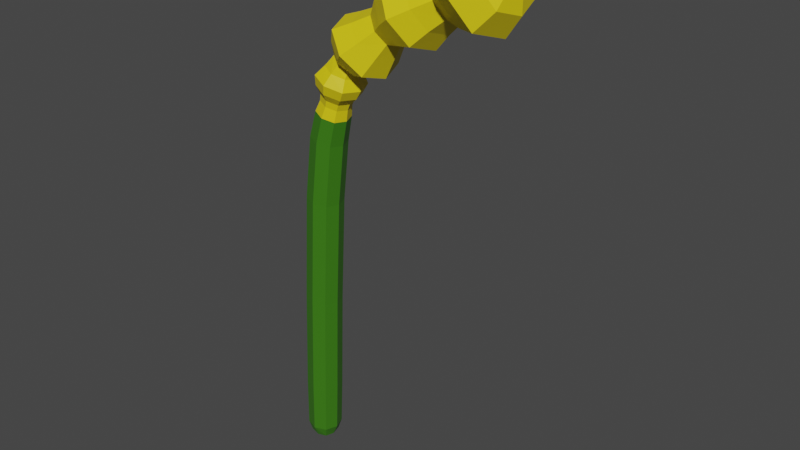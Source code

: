 # Source: Stalk.blend  (saved by Blender 3.0.42; exported with 4.5.12 LTS)
import bpy
from mathutils import Matrix  # noqa: F401  (used for matrix-valued properties, if any)

bpy.ops.wm.read_factory_settings(use_empty=True)
scene = bpy.context.scene
scene.name = 'Scene'

# ---- collections
col_collection = bpy.data.collections.new('Collection'); scene.collection.children.link(col_collection)

# ---- materials (node trees are filled in below, after node groups)
mat_stalk = bpy.data.materials.new('Stalk')
mat_stalk.alpha_threshold = 0.0
mat_stalk.use_transparent_shadow = False
mat_stalk.line_color = (0.0, 0.0, 0.0, 1.0)
mat_tip = bpy.data.materials.new('Tip')
mat_tip.use_transparent_shadow = False

# ---- material node trees
mat_stalk.use_nodes = True; mat_stalk.node_tree.nodes.clear()
_N = mat_stalk.node_tree.nodes; _L = mat_stalk.node_tree.links
n0 = _N.new('ShaderNodeOutputMaterial'); n0.name = 'Material Output'; n0.location = (300, 300)
n1 = _N.new('ShaderNodeBsdfPrincipled'); n1.name = 'Principled BSDF'; n1.location = (10, 300)
n1.distribution = 'GGX'
n1.subsurface_method = 'RANDOM_WALK_SKIN'
n1.inputs[0].default_value = (0.04347, 0.1845, 0.008513, 1.0)
n1.inputs[2].default_value = 0.4
n1.inputs[3].default_value = 1.45
n1.inputs[27].default_value = (0.0, 0.0, 0.0, 1.0)
n1.inputs[28].default_value = 1.0
_L.new(n1.outputs[0], n0.inputs[0])
n0.is_active_output = True
mat_tip.use_nodes = True; mat_tip.node_tree.nodes.clear()
_N = mat_tip.node_tree.nodes; _L = mat_tip.node_tree.links
n0 = _N.new('ShaderNodeBsdfPrincipled'); n0.name = 'Principled BSDF'; n0.location = (10, 300)
n0.distribution = 'GGX'
n0.subsurface_method = 'RANDOM_WALK_SKIN'
n0.inputs[0].default_value = (0.8, 0.6375, 0.005711, 1.0)
n0.inputs[3].default_value = 1.45
n0.inputs[27].default_value = (0.0, 0.0, 0.0, 1.0)
n0.inputs[28].default_value = 1.0
n1 = _N.new('ShaderNodeOutputMaterial'); n1.name = 'Material Output'; n1.location = (300, 300)
_L.new(n0.outputs[0], n1.inputs[0])
n1.is_active_output = True

# ---- world
world_world = bpy.data.worlds.new('World'); scene.world = world_world
world_world.use_nodes = True; world_world.node_tree.nodes.clear()
_N = world_world.node_tree.nodes; _L = world_world.node_tree.links
n0 = _N.new('ShaderNodeOutputWorld'); n0.name = 'World Output'; n0.location = (300, 300)
n1 = _N.new('ShaderNodeBackground'); n1.name = 'Background'; n1.location = (10, 300)
n1.inputs[0].default_value = (0.05088, 0.05088, 0.05088, 1.0)
_L.new(n1.outputs[0], n0.inputs[0])
n0.is_active_output = True
world_world.color = (0.05088, 0.05088, 0.05088)
world_world.use_sun_shadow = False
world_world.sun_shadow_jitter_overblur = 0.0

# ---- meshes
me_cube = bpy.data.meshes.new('Cube')
me_cube.from_pydata([(2.817, 0.5419, 19.58), (0.5, 0.5, -2.19), (2.817, -0.5419, 19.58), (0.5, -0.5, -2.19), (1.955, 0.5419, 20.18), (-0.5, 0.5, -2.19), (1.955, -0.5419, 20.18), (-0.5, -0.5, -2.19), (0.7554, 0.6667, 0.9823), (-0.5762, -0.6667, 1.01), (0.7554, -0.6667, 0.9823), (-0.5762, 0.6667, 1.01), (1.05, -0.579, 18.09), (2.163, 0.579, 17.77), (2.163, -0.579, 17.77), (1.05, 0.579, 18.09), (1.027, -0.8957, 19.1), (2.745, 0.8957, 18.59), (2.745, -0.8957, 18.59), (1.027, 0.8957, 19.1), (1.925, 0.6211, 16.85), (1.925, -0.6211, 16.85), (0.7251, 0.6211, 17.17), (0.7251, -0.6211, 17.17), (4.28, 1.265, 19.82), (4.28, -1.265, 19.82), (2.542, 1.265, 21.66), (2.542, -1.265, 21.66), (5.292, 0.7382, 21.38), (5.292, -0.7382, 21.38), (4.371, 0.7382, 22.53), (4.371, -0.7382, 22.53), (7.12, 1.422, 21.82), (7.12, -1.422, 21.82), (5.483, 1.422, 24.14), (5.483, -1.422, 24.14), (8.643, 0.9092, 23.19), (8.643, -0.9092, 23.19), (7.69, 0.9092, 24.74), (7.69, -0.9092, 24.74), (10.63, 1.841, 23.22), (10.63, -1.841, 23.22), (8.824, 1.841, 26.43), (8.824, -1.841, 26.43), (11.59, 0.6919, 25.08), (11.59, -0.6919, 25.08), (10.91, 0.6919, 26.29), (10.91, -0.6919, 26.29), (10.06, 0.2269, 24.75), (10.06, -0.2269, 24.75), (9.835, 0.2269, 25.14), (9.835, -0.2269, 25.14), (1.26, 0.6667, 12.25), (1.26, -0.6667, 12.25), (-0.05742, 0.6667, 12.42), (-0.05742, -0.6667, 12.42), (-0.6096, -9.313e-10, -2.237), (-2.328e-07, 0.6096, -2.237), (0.6492, 0.6381, -1.63), (1.471, -0.6581, 19.59), (0.6492, -0.6381, -1.63), (-0.6268, 0.6381, -1.627), (2.386, -0.7452, 19.88), (2.978, 7.451e-09, 19.47), (-2.319e-07, -0.6096, -2.237), (1.794, -8.103e-08, 20.29), (2.386, 0.7452, 19.88), (0.6096, -1.863e-09, -2.237), (0.9516, 0.6667, 6.498), (-0.6268, -0.6381, -1.627), (0.9516, -0.6667, 6.498), (-0.3757, 0.6667, 6.585), (0.08959, 0.9167, 0.996), (1.005, 0.0, 0.9772), (-0.8259, 0.0, 1.015), (0.08959, -0.9167, 0.996), (0.9794, -0.5474, 17.74), (2.491, 0.795, 18.12), (2.491, -0.795, 18.12), (0.9642, 0.795, 18.57), (1.607, 0.7962, 17.93), (2.371, -1.816e-08, 17.71), (0.8418, -5.588e-08, 18.15), (1.607, -0.7962, 17.93), (0.9642, -0.795, 18.57), (2.706, 0.6581, 19.18), (2.706, -0.6581, 19.18), (1.471, 0.6581, 19.59), (1.886, 1.232, 18.85), (3.067, 4.163e-08, 18.5), (0.7048, -8.196e-08, 19.19), (1.886, -1.232, 18.85), (2.032, 0.5474, 17.44), (2.032, -0.5474, 17.44), (0.9794, 0.5474, 17.74), (0.3438, -0.661, 15.78), (1.325, -0.854, 17.01), (0.5001, -8.941e-08, 17.22), (2.15, 2.445e-08, 16.8), (1.325, 0.854, 17.01), (3.411, -1.739, 20.74), (4.605, 1.092e-07, 19.48), (2.216, -1.695e-07, 22.0), (3.411, 1.739, 20.74), (2.175, -0.9365, 20.96), (2.175, 0.9365, 20.96), (3.48, 0.9365, 19.62), (3.48, -0.9365, 19.62), (4.832, -1.015, 21.96), (5.465, 8.754e-08, 21.17), (4.198, -9.499e-08, 22.75), (4.832, 1.015, 21.96), (4.781, -0.9949, 20.6), (3.434, -0.9949, 22.06), (3.434, 0.9949, 22.06), (4.781, 0.9949, 20.6), (6.301, -1.955, 22.98), (7.427, 1.529e-07, 21.38), (5.176, -9.499e-08, 24.58), (6.301, 1.955, 22.98), (4.893, 1.089, 23.37), (6.158, 1.089, 21.6), (6.158, -1.089, 21.6), (4.893, -1.089, 23.37), (8.166, -1.25, 23.97), (8.821, 2.58e-07, 22.9), (7.512, 5.215e-08, 25.03), (8.166, 1.25, 23.97), (6.603, -1.133, 24.42), (6.603, 1.133, 24.42), (7.886, -1.133, 22.56), (7.886, 1.133, 22.56), (9.728, -2.532, 24.82), (10.97, 4.101e-07, 22.62), (8.485, -5.774e-08, 27.03), (9.728, 2.532, 24.82), (9.606, -1.405, 23.15), (8.218, -1.405, 25.59), (8.218, 1.405, 25.59), (9.606, 1.405, 23.15), (11.25, -0.9514, 25.68), (11.72, 4.728e-07, 24.86), (10.79, 2.696e-07, 26.51), (11.25, 0.9514, 25.68), (10.05, 1.42, 26.64), (11.45, 1.42, 24.16), (11.45, -1.42, 24.16), (10.05, -1.42, 26.64), (9.78, -0.2767, 24.85), (9.916, 3.632e-07, 24.61), (9.644, 2.934e-07, 25.09), (9.78, 0.2767, 24.85), (10.51, -0.3383, 25.66), (10.51, 0.3383, 25.66), (10.85, -0.3383, 25.07), (10.85, 0.3383, 25.07), (1.635, 0.661, 15.52), (1.635, -0.661, 15.52), (0.3438, 0.661, 15.78), (-0.3757, -0.6667, 6.585), (0.6015, 0.9167, 12.34), (1.507, 6.054e-08, 12.22), (-0.3045, -1.863e-09, 12.46), (0.6015, -0.9167, 12.34), (1.93, -1.173e-07, 21.21), (2.088, -0.9049, 19.38), (1.239, -6.706e-08, 19.67), (-2.366e-07, 1.304e-08, -2.337), (2.937, 6.484e-08, 19.1), (2.088, 0.9049, 19.38), (0.0112, 0.8781, -1.633), (0.8891, 7.451e-09, -1.635), (-0.8667, -7.451e-09, -1.631), (0.0112, -0.8781, -1.633), (1.506, 0.7527, 17.59), (2.229, -6.694e-09, 17.38), (0.7821, -8.568e-08, 17.8), (1.506, -0.7527, 17.59), (1.728, 1.093, 18.34), (2.777, 1.754e-08, 18.04), (0.6779, -1.006e-07, 18.65), (1.728, -1.093, 18.34), (0.9893, -0.9088, 15.65), (0.1017, -4.284e-08, 15.83), (1.877, 2.331e-08, 15.47), (0.9893, 0.9088, 15.65), (4.108, -1.368, 21.33), (3.725, 8.303e-08, 19.37), (2.827, 1.288, 20.29), (2.827, -1.288, 20.29), (5.526, 1.497, 22.49), (4.108, 1.368, 21.33), (5.033, 1.749e-07, 20.33), (3.182, -1.239e-07, 22.34), (6.362, -7.451e-09, 24.77), (6.396, 6.474e-08, 21.27), (4.656, -1.155e-07, 23.71), (5.526, -1.497, 22.49), (8.912, -1.932, 24.37), (7.244, -1.557, 23.49), (7.244, 1.557, 23.49), (8.126, 1.813e-07, 22.21), (10.75, 1.952, 25.4), (8.912, 1.932, 24.37), (9.866, 3.73e-07, 22.69), (7.958, -6.892e-08, 26.05), (10.43, 3.278e-07, 25.76), (11.71, 5.215e-07, 23.7), (9.791, 7.451e-08, 27.1), (10.75, -1.952, 25.4), (9.431, 2.994e-07, 24.66), (10.66, -0.4655, 25.35), (10.66, 0.4655, 25.35), (10.89, 4.377e-07, 24.95), (0.288, 0.9167, 6.541), (1.201, 1.502e-08, 6.482), (-0.6246, 0.0, 6.601), (0.288, -0.9167, 6.541)], [], [(4, 65, 164, 105), (65, 6, 104, 164), (164, 104, 27, 102), (105, 164, 102, 26), (18, 86, 165, 91), (86, 2, 62, 165), (165, 62, 6, 59), (91, 165, 59, 16), (16, 59, 166, 90), (59, 6, 65, 166), (166, 65, 4, 87), (90, 166, 87, 19), (5, 57, 167, 56), (57, 1, 67, 167), (167, 67, 3, 64), (56, 167, 64, 7), (17, 85, 168, 89), (85, 0, 63, 168), (168, 63, 2, 86), (89, 168, 86, 18), (19, 87, 169, 88), (87, 4, 66, 169), (169, 66, 0, 85), (88, 169, 85, 17), (5, 61, 170, 57), (61, 11, 72, 170), (170, 72, 8, 58), (57, 170, 58, 1), (1, 58, 171, 67), (58, 8, 73, 171), (171, 73, 10, 60), (67, 171, 60, 3), (7, 69, 172, 56), (69, 9, 74, 172), (172, 74, 11, 61), (56, 172, 61, 5), (3, 60, 173, 64), (60, 10, 75, 173), (173, 75, 9, 69), (64, 173, 69, 7), (22, 94, 174, 99), (94, 15, 80, 174), (174, 80, 13, 92), (99, 174, 92, 20), (20, 92, 175, 98), (92, 13, 81, 175), (175, 81, 14, 93), (98, 175, 93, 21), (23, 76, 176, 97), (76, 12, 82, 176), (176, 82, 15, 94), (97, 176, 94, 22), (21, 93, 177, 96), (93, 14, 83, 177), (177, 83, 12, 76), (96, 177, 76, 23), (15, 79, 178, 80), (79, 19, 88, 178), (178, 88, 17, 77), (80, 178, 77, 13), (13, 77, 179, 81), (77, 17, 89, 179), (179, 89, 18, 78), (81, 179, 78, 14), (12, 84, 180, 82), (84, 16, 90, 180), (180, 90, 19, 79), (82, 180, 79, 15), (14, 78, 181, 83), (78, 18, 91, 181), (181, 91, 16, 84), (83, 181, 84, 12), (53, 157, 182, 163), (157, 21, 96, 182), (182, 96, 23, 95), (163, 182, 95, 55), (55, 95, 183, 162), (95, 23, 97, 183), (183, 97, 22, 158), (162, 183, 158, 54), (52, 156, 184, 161), (156, 20, 98, 184), (184, 98, 21, 157), (161, 184, 157, 53), (54, 158, 185, 160), (158, 22, 99, 185), (185, 99, 20, 156), (160, 185, 156, 52), (27, 100, 186, 113), (100, 25, 112, 186), (186, 112, 29, 108), (113, 186, 108, 31), (2, 63, 187, 107), (63, 0, 106, 187), (187, 106, 24, 101), (107, 187, 101, 25), (0, 66, 188, 106), (66, 4, 105, 188), (188, 105, 26, 103), (106, 188, 103, 24), (6, 62, 189, 104), (62, 2, 107, 189), (189, 107, 25, 100), (104, 189, 100, 27), (28, 111, 190, 121), (111, 30, 120, 190), (190, 120, 34, 119), (121, 190, 119, 32), (24, 103, 191, 115), (103, 26, 114, 191), (191, 114, 30, 111), (115, 191, 111, 28), (25, 101, 192, 112), (101, 24, 115, 192), (192, 115, 28, 109), (112, 192, 109, 29), (26, 102, 193, 114), (102, 27, 113, 193), (193, 113, 31, 110), (114, 193, 110, 30), (34, 118, 194, 129), (118, 35, 128, 194), (194, 128, 39, 126), (129, 194, 126, 38), (29, 109, 195, 122), (109, 28, 121, 195), (195, 121, 32, 117), (122, 195, 117, 33), (30, 110, 196, 120), (110, 31, 123, 196), (196, 123, 35, 118), (120, 196, 118, 34), (31, 108, 197, 123), (108, 29, 122, 197), (197, 122, 33, 116), (123, 197, 116, 35), (39, 124, 198, 137), (124, 37, 136, 198), (198, 136, 41, 132), (137, 198, 132, 43), (35, 116, 199, 128), (116, 33, 130, 199), (199, 130, 37, 124), (128, 199, 124, 39), (32, 119, 200, 131), (119, 34, 129, 200), (200, 129, 38, 127), (131, 200, 127, 36), (33, 117, 201, 130), (117, 32, 131, 201), (201, 131, 36, 125), (130, 201, 125, 37), (40, 135, 202, 145), (135, 42, 144, 202), (202, 144, 46, 143), (145, 202, 143, 44), (36, 127, 203, 139), (127, 38, 138, 203), (203, 138, 42, 135), (139, 203, 135, 40), (37, 125, 204, 136), (125, 36, 139, 204), (204, 139, 40, 133), (136, 204, 133, 41), (38, 126, 205, 138), (126, 39, 137, 205), (205, 137, 43, 134), (138, 205, 134, 42), (46, 142, 206, 153), (142, 47, 152, 206), (206, 152, 51, 150), (153, 206, 150, 50), (41, 133, 207, 146), (133, 40, 145, 207), (207, 145, 44, 141), (146, 207, 141, 45), (42, 134, 208, 144), (134, 43, 147, 208), (208, 147, 47, 142), (144, 208, 142, 46), (43, 132, 209, 147), (132, 41, 146, 209), (209, 146, 45, 140), (147, 209, 140, 47), (48, 151, 210, 149), (151, 50, 150, 210), (210, 150, 51, 148), (149, 210, 148, 49), (47, 140, 211, 152), (140, 45, 154, 211), (211, 154, 49, 148), (152, 211, 148, 51), (44, 143, 212, 155), (143, 46, 153, 212), (212, 153, 50, 151), (155, 212, 151, 48), (45, 141, 213, 154), (141, 44, 155, 213), (213, 155, 48, 149), (154, 213, 149, 49), (11, 71, 214, 72), (71, 54, 160, 214), (214, 160, 52, 68), (72, 214, 68, 8), (8, 68, 215, 73), (68, 52, 161, 215), (215, 161, 53, 70), (73, 215, 70, 10), (9, 159, 216, 74), (159, 55, 162, 216), (216, 162, 54, 71), (74, 216, 71, 11), (10, 70, 217, 75), (70, 53, 163, 217), (217, 163, 55, 159), (75, 217, 159, 9)])
me_cube.polygons.foreach_set('material_index', [1, 1, 1, 1, 1, 1, 1, 1, 1, 1, 1, 1, 0, 0, 0, 0, 1, 1, 1, 1, 1, 1, 1, 1, 0, 0, 0, 0, 0, 0, 0, 0, 0, 0, 0, 0, 0, 0, 0, 0, 1, 1, 1, 1, 1, 1, 1, 1, 1, 1, 1, 1, 1, 1, 1, 1, 1, 1, 1, 1, 1, 1, 1, 1, 1, 1, 1, 1, 1, 1, 1, 1, 0, 0, 0, 0, 0, 0, 0, 0, 0, 0, 0, 0, 0, 0, 0, 0, 1, 1, 1, 1, 1, 1, 1, 1, 1, 1, 1, 1, 1, 1, 1, 1, 1, 1, 1, 1, 1, 1, 1, 1, 1, 1, 1, 1, 1, 1, 1, 1, 1, 1, 1, 1, 1, 1, 1, 1, 1, 1, 1, 1, 1, 1, 1, 1, 1, 1, 1, 1, 1, 1, 1, 1, 1, 1, 1, 1, 1, 1, 1, 1, 1, 1, 1, 1, 1, 1, 1, 1, 1, 1, 1, 1, 1, 1, 1, 1, 1, 1, 1, 1, 1, 1, 1, 1, 1, 1, 1, 1, 1, 1, 1, 1, 1, 1, 1, 1, 1, 1, 1, 1, 1, 1, 1, 1, 1, 1, 1, 1, 0, 0, 0, 0, 0, 0, 0, 0, 0, 0, 0, 0, 0, 0, 0, 0])
_uv = me_cube.uv_layers.new(name='UVMap')
_uv.uv.foreach_set('vector', [0.6231, 0.247, 0.6232, 0.1172, 0.6248, 0.1242, 0.6248, 0.2496, 0.6232, 0.1172, 0.625, 0.0, 0.625, 0.0, 0.6248, 0.1242, 0.6248, 0.1242, 0.625, 0.0, 0.625, 0.0, 0.625, 0.125, 0.6248, 0.2496, 0.6248, 0.1242, 0.625, 0.125, 0.625, 0.25, 0.6135, 0.7618, 0.619, 0.7585, 0.619, 0.902, 0.6135, 0.915, 0.619, 0.7585, 0.6231, 0.753, 0.6232, 0.8828, 0.619, 0.902, 0.619, 0.902, 0.6232, 0.8828, 0.625, 1.0, 0.6192, 1.053, 0.6135, 0.915, 0.619, 0.902, 0.6192, 1.053, 0.6135, 1.107, 0.6135, -0.1066, 0.6192, -0.0533, 0.619, 0.09803, 0.6135, 0.08503, 0.6192, -0.0533, 0.625, 0.0, 0.6232, 0.1172, 0.619, 0.09803, 0.619, 0.09803, 0.6232, 0.1172, 0.6231, 0.247, 0.619, 0.2415, 0.6135, 0.08503, 0.619, 0.09803, 0.619, 0.2415, 0.6135, 0.2382, 0.125, 0.5, 0.25, 0.5, 0.2467, 0.625, 0.125, 0.625, 0.25, 0.5, 0.375, 0.5, 0.3416, 0.625, 0.2467, 0.625, 0.2467, 0.625, 0.3416, 0.625, 0.375, 0.75, 0.25, 0.75, 0.125, 0.625, 0.2467, 0.625, 0.25, 0.75, 0.125, 0.75, 0.6135, 0.5, 0.619, 0.5, 0.619, 0.6261, 0.6135, 0.6265, 0.619, 0.5, 0.6231, 0.5, 0.6231, 0.6254, 0.619, 0.6261, 0.619, 0.6261, 0.6231, 0.6254, 0.6231, 0.753, 0.619, 0.7585, 0.6135, 0.6265, 0.619, 0.6261, 0.619, 0.7585, 0.6135, 0.7618, 0.6135, 0.2382, 0.619, 0.2415, 0.619, 0.3739, 0.6135, 0.3735, 0.619, 0.2415, 0.6231, 0.247, 0.6231, 0.3746, 0.619, 0.3739, 0.619, 0.3739, 0.6231, 0.3746, 0.6231, 0.5, 0.619, 0.5, 0.6135, 0.3735, 0.619, 0.3739, 0.619, 0.5, 0.6135, 0.5, 0.375, 0.25, 0.3835, 0.25, 0.3835, 0.375, 0.375, 0.375, 0.3835, 0.25, 0.4138, 0.25, 0.4138, 0.375, 0.3835, 0.375, 0.3835, 0.375, 0.4138, 0.375, 0.4138, 0.5, 0.3827, 0.5, 0.375, 0.375, 0.3835, 0.375, 0.3827, 0.5, 0.375, 0.5, 0.375, 0.5, 0.3827, 0.5, 0.3802, 0.625, 0.3416, 0.625, 0.3827, 0.5, 0.4138, 0.5, 0.4138, 0.625, 0.3802, 0.625, 0.3802, 0.625, 0.4138, 0.625, 0.4138, 0.75, 0.3827, 0.75, 0.3416, 0.625, 0.3802, 0.625, 0.3827, 0.75, 0.375, 0.75, 0.375, 0.0, 0.3799, 0.0, 0.3829, 0.125, 0.375, 0.125, 0.3799, 0.0, 0.3848, 0.0, 0.4114, 0.125, 0.3829, 0.125, 0.3829, 0.125, 0.4114, 0.125, 0.4138, 0.25, 0.3835, 0.25, 0.375, 0.125, 0.3829, 0.125, 0.3835, 0.25, 0.375, 0.25, 0.375, 0.75, 0.3827, 0.75, 0.3829, 0.875, 0.375, 0.875, 0.3827, 0.75, 0.4138, 0.75, 0.4114, 0.875, 0.3829, 0.875, 0.3829, 0.875, 0.4114, 0.875, 0.3848, 1.0, 0.3799, 1.0, 0.375, 0.875, 0.3829, 0.875, 0.3799, 1.0, 0.375, 1.0, 0.5931, 0.25, 0.5991, 0.2496, 0.5991, 0.375, 0.5931, 0.375, 0.5991, 0.2496, 0.603, 0.247, 0.603, 0.3746, 0.5991, 0.375, 0.5991, 0.375, 0.603, 0.3746, 0.603, 0.5, 0.5991, 0.5, 0.5931, 0.375, 0.5991, 0.375, 0.5991, 0.5, 0.5931, 0.5, 0.5931, 0.5, 0.5991, 0.5, 0.5991, 0.625, 0.5931, 0.625, 0.5991, 0.5, 0.603, 0.5, 0.603, 0.6254, 0.5991, 0.625, 0.5991, 0.625, 0.603, 0.6254, 0.603, 0.753, 0.5991, 0.7504, 0.5931, 0.625, 0.5991, 0.625, 0.5991, 0.7504, 0.5931, 0.75, 0.597, 0.0, 0.5995, 0.0, 0.5992, 0.1242, 0.5934, 0.125, 0.5995, 0.0, 0.6019, 0.0, 0.6029, 0.1172, 0.5992, 0.1242, 0.5992, 0.1242, 0.6029, 0.1172, 0.603, 0.247, 0.5991, 0.2496, 0.5934, 0.125, 0.5992, 0.1242, 0.5991, 0.2496, 0.5931, 0.25, 0.5931, 0.75, 0.5991, 0.7504, 0.5992, 0.8758, 0.5934, 0.875, 0.5991, 0.7504, 0.603, 0.753, 0.6029, 0.8828, 0.5992, 0.8758, 0.5992, 0.8758, 0.6029, 0.8828, 0.6019, 1.0, 0.5995, 1.0, 0.5934, 0.875, 0.5992, 0.8758, 0.5995, 1.0, 0.597, 1.0, 0.603, 0.247, 0.6078, 0.2415, 0.6078, 0.3739, 0.603, 0.3746, 0.6078, 0.2415, 0.6135, 0.2382, 0.6135, 0.3735, 0.6078, 0.3739, 0.6078, 0.3739, 0.6135, 0.3735, 0.6135, 0.5, 0.6078, 0.5, 0.603, 0.3746, 0.6078, 0.3739, 0.6078, 0.5, 0.603, 0.5, 0.603, 0.5, 0.6078, 0.5, 0.6078, 0.6261, 0.603, 0.6254, 0.6078, 0.5, 0.6135, 0.5, 0.6135, 0.6265, 0.6078, 0.6261, 0.6078, 0.6261, 0.6135, 0.6265, 0.6135, 0.7618, 0.6078, 0.7585, 0.603, 0.6254, 0.6078, 0.6261, 0.6078, 0.7585, 0.603, 0.753, 0.6019, 0.0, 0.6077, -0.0533, 0.6078, 0.09803, 0.6029, 0.1172, 0.6077, -0.0533, 0.6135, -0.1066, 0.6135, 0.08503, 0.6078, 0.09803, 0.6078, 0.09803, 0.6135, 0.08503, 0.6135, 0.2382, 0.6078, 0.2415, 0.6029, 0.1172, 0.6078, 0.09803, 0.6078, 0.2415, 0.603, 0.247, 0.603, 0.753, 0.6078, 0.7585, 0.6078, 0.902, 0.6029, 0.8828, 0.6078, 0.7585, 0.6135, 0.7618, 0.6135, 0.915, 0.6078, 0.902, 0.6078, 0.902, 0.6135, 0.915, 0.6135, 1.107, 0.6077, 1.053, 0.6029, 0.8828, 0.6078, 0.902, 0.6077, 1.053, 0.6019, 1.0, 0.5426, 0.75, 0.579, 0.75, 0.5796, 0.875, 0.5448, 0.875, 0.579, 0.75, 0.5931, 0.75, 0.5934, 0.875, 0.5796, 0.875, 0.5796, 0.875, 0.5934, 0.875, 0.597, 1.0, 0.5827, 1.0, 0.5448, 0.875, 0.5796, 0.875, 0.5827, 1.0, 0.5685, 1.0, 0.5685, 0.0, 0.5827, 0.0, 0.5796, 0.125, 0.5448, 0.125, 0.5827, 0.0, 0.597, 0.0, 0.5934, 0.125, 0.5796, 0.125, 0.5796, 0.125, 0.5934, 0.125, 0.5931, 0.25, 0.579, 0.25, 0.5448, 0.125, 0.5796, 0.125, 0.579, 0.25, 0.5426, 0.25, 0.5426, 0.5, 0.579, 0.5, 0.579, 0.625, 0.5426, 0.625, 0.579, 0.5, 0.5931, 0.5, 0.5931, 0.625, 0.579, 0.625, 0.579, 0.625, 0.5931, 0.625, 0.5931, 0.75, 0.579, 0.75, 0.5426, 0.625, 0.579, 0.625, 0.579, 0.75, 0.5426, 0.75, 0.5426, 0.25, 0.579, 0.25, 0.579, 0.375, 0.5426, 0.375, 0.579, 0.25, 0.5931, 0.25, 0.5931, 0.375, 0.579, 0.375, 0.579, 0.375, 0.5931, 0.375, 0.5931, 0.5, 0.579, 0.5, 0.5426, 0.375, 0.579, 0.375, 0.579, 0.5, 0.5426, 0.5, 0.625, 1.0, 0.625, 0.875, 0.625, 0.875, 0.625, 1.0, 0.625, 0.875, 0.625, 0.75, 0.625, 0.75, 0.625, 0.875, 0.625, 0.875, 0.625, 0.75, 0.625, 0.75, 0.625, 0.875, 0.625, 1.0, 0.625, 0.875, 0.625, 0.875, 0.625, 1.0, 0.6231, 0.753, 0.6231, 0.6254, 0.6248, 0.625, 0.6248, 0.7504, 0.6231, 0.6254, 0.6231, 0.5, 0.6248, 0.5, 0.6248, 0.625, 0.6248, 0.625, 0.6248, 0.5, 0.625, 0.5, 0.625, 0.625, 0.6248, 0.7504, 0.6248, 0.625, 0.625, 0.625, 0.625, 0.75, 0.6231, 0.5, 0.6231, 0.3746, 0.6248, 0.375, 0.6248, 0.5, 0.6231, 0.3746, 0.6231, 0.247, 0.6248, 0.2496, 0.6248, 0.375, 0.6248, 0.375, 0.6248, 0.2496, 0.625, 0.25, 0.625, 0.375, 0.6248, 0.5, 0.6248, 0.375, 0.625, 0.375, 0.625, 0.5, 0.625, 1.0, 0.6232, 0.8828, 0.6248, 0.8758, 0.625, 1.0, 0.6232, 0.8828, 0.6231, 0.753, 0.6248, 0.7504, 0.6248, 0.8758, 0.6248, 0.8758, 0.6248, 0.7504, 0.625, 0.75, 0.625, 0.875, 0.625, 1.0, 0.6248, 0.8758, 0.625, 0.875, 0.625, 1.0, 0.625, 0.5, 0.625, 0.375, 0.625, 0.375, 0.625, 0.5, 0.625, 0.375, 0.625, 0.25, 0.625, 0.25, 0.625, 0.375, 0.625, 0.375, 0.625, 0.25, 0.625, 0.25, 0.625, 0.375, 0.625, 0.5, 0.625, 0.375, 0.625, 0.375, 0.625, 0.5, 0.625, 0.5, 0.625, 0.375, 0.625, 0.375, 0.625, 0.5, 0.625, 0.375, 0.625, 0.25, 0.625, 0.25, 0.625, 0.375, 0.625, 0.375, 0.625, 0.25, 0.625, 0.25, 0.625, 0.375, 0.625, 0.5, 0.625, 0.375, 0.625, 0.375, 0.625, 0.5, 0.625, 0.75, 0.625, 0.625, 0.625, 0.625, 0.625, 0.75, 0.625, 0.625, 0.625, 0.5, 0.625, 0.5, 0.625, 0.625, 0.625, 0.625, 0.625, 0.5, 0.625, 0.5, 0.625, 0.625, 0.625, 0.75, 0.625, 0.625, 0.625, 0.625, 0.625, 0.75, 0.625, 0.25, 0.625, 0.125, 0.625, 0.125, 0.625, 0.25, 0.625, 0.125, 0.625, 0.0, 0.625, 0.0, 0.625, 0.125, 0.625, 0.125, 0.625, 0.0, 0.625, 0.0, 0.625, 0.125, 0.625, 0.25, 0.625, 0.125, 0.625, 0.125, 0.625, 0.25, 0.625, 0.25, 0.625, 0.125, 0.625, 0.125, 0.625, 0.25, 0.625, 0.125, 0.625, 0.0, 0.625, 0.0, 0.625, 0.125, 0.625, 0.125, 0.625, 0.0, 0.625, 0.0, 0.625, 0.125, 0.625, 0.25, 0.625, 0.125, 0.625, 0.125, 0.625, 0.25, 0.625, 0.75, 0.625, 0.625, 0.625, 0.625, 0.625, 0.75, 0.625, 0.625, 0.625, 0.5, 0.625, 0.5, 0.625, 0.625, 0.625, 0.625, 0.625, 0.5, 0.625, 0.5, 0.625, 0.625, 0.625, 0.75, 0.625, 0.625, 0.625, 0.625, 0.625, 0.75, 0.625, 0.25, 0.625, 0.125, 0.625, 0.125, 0.625, 0.25, 0.625, 0.125, 0.625, 0.0, 0.625, 0.0, 0.625, 0.125, 0.625, 0.125, 0.625, 0.0, 0.625, 0.0, 0.625, 0.125, 0.625, 0.25, 0.625, 0.125, 0.625, 0.125, 0.625, 0.25, 0.625, 1.0, 0.625, 0.875, 0.625, 0.875, 0.625, 1.0, 0.625, 0.875, 0.625, 0.75, 0.625, 0.75, 0.625, 0.875, 0.625, 0.875, 0.625, 0.75, 0.625, 0.75, 0.625, 0.875, 0.625, 1.0, 0.625, 0.875, 0.625, 0.875, 0.625, 1.0, 0.625, 1.0, 0.625, 0.875, 0.625, 0.875, 0.625, 1.0, 0.625, 0.875, 0.625, 0.75, 0.625, 0.75, 0.625, 0.875, 0.625, 0.875, 0.625, 0.75, 0.625, 0.75, 0.625, 0.875, 0.625, 1.0, 0.625, 0.875, 0.625, 0.875, 0.625, 1.0, 0.625, 1.0, 0.625, 0.875, 0.625, 0.875, 0.625, 1.0, 0.625, 0.875, 0.625, 0.75, 0.625, 0.75, 0.625, 0.875, 0.625, 0.875, 0.625, 0.75, 0.625, 0.75, 0.625, 0.875, 0.625, 1.0, 0.625, 0.875, 0.625, 0.875, 0.625, 1.0, 0.625, 0.5, 0.625, 0.375, 0.625, 0.375, 0.625, 0.5, 0.625, 0.375, 0.625, 0.25, 0.625, 0.25, 0.625, 0.375, 0.625, 0.375, 0.625, 0.25, 0.625, 0.25, 0.625, 0.375, 0.625, 0.5, 0.625, 0.375, 0.625, 0.375, 0.625, 0.5, 0.625, 0.75, 0.625, 0.625, 0.625, 0.625, 0.625, 0.75, 0.625, 0.625, 0.625, 0.5, 0.625, 0.5, 0.625, 0.625, 0.625, 0.625, 0.625, 0.5, 0.625, 0.5, 0.625, 0.625, 0.625, 0.75, 0.625, 0.625, 0.625, 0.625, 0.625, 0.75, 0.625, 0.5, 0.625, 0.375, 0.625, 0.375, 0.625, 0.5, 0.625, 0.375, 0.625, 0.25, 0.625, 0.25, 0.625, 0.375, 0.625, 0.375, 0.625, 0.25, 0.625, 0.25, 0.625, 0.375, 0.625, 0.5, 0.625, 0.375, 0.625, 0.375, 0.625, 0.5, 0.625, 0.5, 0.625, 0.375, 0.625, 0.375, 0.625, 0.5, 0.625, 0.375, 0.625, 0.25, 0.625, 0.25, 0.625, 0.375, 0.625, 0.375, 0.625, 0.25, 0.625, 0.25, 0.625, 0.375, 0.625, 0.5, 0.625, 0.375, 0.625, 0.375, 0.625, 0.5, 0.625, 0.75, 0.625, 0.625, 0.625, 0.625, 0.625, 0.75, 0.625, 0.625, 0.625, 0.5, 0.625, 0.5, 0.625, 0.625, 0.625, 0.625, 0.625, 0.5, 0.625, 0.5, 0.625, 0.625, 0.625, 0.75, 0.625, 0.625, 0.625, 0.625, 0.625, 0.75, 0.625, 0.25, 0.625, 0.125, 0.625, 0.125, 0.625, 0.25, 0.625, 0.125, 0.625, 0.0, 0.625, 0.0, 0.625, 0.125, 0.625, 0.125, 0.625, 0.0, 0.625, 0.0, 0.625, 0.125, 0.625, 0.25, 0.625, 0.125, 0.625, 0.125, 0.625, 0.25, 0.625, 0.25, 0.625, 0.125, 0.625, 0.125, 0.625, 0.25, 0.625, 0.125, 0.625, 0.0, 0.625, 0.0, 0.625, 0.125, 0.625, 0.125, 0.625, 0.0, 0.625, 0.0, 0.625, 0.125, 0.625, 0.25, 0.625, 0.125, 0.625, 0.125, 0.625, 0.25, 0.625, 0.75, 0.625, 0.625, 0.625, 0.625, 0.625, 0.75, 0.625, 0.625, 0.625, 0.5, 0.625, 0.5, 0.625, 0.625, 0.625, 0.625, 0.625, 0.5, 0.625, 0.5, 0.625, 0.625, 0.625, 0.75, 0.625, 0.625, 0.625, 0.625, 0.625, 0.75, 0.625, 0.25, 0.625, 0.125, 0.625, 0.125, 0.625, 0.25, 0.625, 0.125, 0.625, 0.0, 0.625, 0.0, 0.625, 0.125, 0.625, 0.125, 0.625, 0.0, 0.625, 0.0, 0.625, 0.125, 0.625, 0.25, 0.625, 0.125, 0.625, 0.125, 0.625, 0.25, 0.625, 1.0, 0.625, 0.875, 0.625, 0.875, 0.625, 1.0, 0.625, 0.875, 0.625, 0.75, 0.625, 0.75, 0.625, 0.875, 0.625, 0.875, 0.625, 0.75, 0.625, 0.75, 0.625, 0.875, 0.625, 1.0, 0.625, 0.875, 0.625, 0.875, 0.625, 1.0, 0.625, 0.5, 0.75, 0.5, 0.7535, 0.625, 0.6597, 0.625, 0.75, 0.5, 0.875, 0.5, 0.875, 0.625, 0.7535, 0.625, 0.7535, 0.625, 0.875, 0.625, 0.875, 0.75, 0.75, 0.75, 0.6597, 0.625, 0.7535, 0.625, 0.75, 0.75, 0.625, 0.75, 0.625, 1.0, 0.625, 0.875, 0.625, 0.875, 0.625, 1.0, 0.625, 0.875, 0.625, 0.75, 0.6259, 0.75, 0.625, 0.875, 0.625, 0.875, 0.6259, 0.75, 0.625, 0.75, 0.625, 0.875, 0.625, 1.0, 0.625, 0.875, 0.625, 0.875, 0.625, 1.0, 0.625, 0.5, 0.625, 0.375, 0.625, 0.375, 0.6259, 0.5, 0.625, 0.375, 0.625, 0.25, 0.625, 0.25, 0.625, 0.375, 0.625, 0.375, 0.625, 0.25, 0.625, 0.25, 0.625, 0.375, 0.6259, 0.5, 0.625, 0.375, 0.625, 0.375, 0.625, 0.5, 0.625, 0.75, 0.625, 0.625, 0.6285, 0.625, 0.6259, 0.75, 0.625, 0.625, 0.625, 0.5, 0.6259, 0.5, 0.6285, 0.625, 0.6285, 0.625, 0.6259, 0.5, 0.625, 0.5, 0.6597, 0.625, 0.6259, 0.75, 0.6285, 0.625, 0.6597, 0.625, 0.625, 0.75, 0.4138, 0.25, 0.477, 0.25, 0.477, 0.375, 0.4138, 0.375, 0.477, 0.25, 0.5426, 0.25, 0.5426, 0.375, 0.477, 0.375, 0.477, 0.375, 0.5426, 0.375, 0.5426, 0.5, 0.477, 0.5, 0.4138, 0.375, 0.477, 0.375, 0.477, 0.5, 0.4138, 0.5, 0.4138, 0.5, 0.477, 0.5, 0.477, 0.625, 0.4138, 0.625, 0.477, 0.5, 0.5426, 0.5, 0.5426, 0.625, 0.477, 0.625, 0.477, 0.625, 0.5426, 0.625, 0.5426, 0.75, 0.477, 0.75, 0.4138, 0.625, 0.477, 0.625, 0.477, 0.75, 0.4138, 0.75, 0.3848, 0.0, 0.4766, 0.0, 0.477, 0.125, 0.4114, 0.125, 0.4766, 0.0, 0.5685, 0.0, 0.5448, 0.125, 0.477, 0.125, 0.477, 0.125, 0.5448, 0.125, 0.5426, 0.25, 0.477, 0.25, 0.4114, 0.125, 0.477, 0.125, 0.477, 0.25, 0.4138, 0.25, 0.4138, 0.75, 0.477, 0.75, 0.477, 0.875, 0.4114, 0.875, 0.477, 0.75, 0.5426, 0.75, 0.5448, 0.875, 0.477, 0.875, 0.477, 0.875, 0.5448, 0.875, 0.5685, 1.0, 0.4766, 1.0, 0.4114, 0.875, 0.477, 0.875, 0.4766, 1.0, 0.3848, 1.0])
me_cube.materials.append(mat_stalk)
me_cube.materials.append(mat_tip)
me_cube.use_remesh_preserve_volume = False
me_cube.use_remesh_preserve_attributes = False
me_cube.use_mirror_vertex_groups = False
me_cube.update()

# ---- objects
ob_cube = bpy.data.objects.new('Cube', me_cube)

# ---- transforms, parenting, visibility, modifiers, constraints
ob_cube.location = (0.0, 0.0, 0.0)
ob_cube.lock_rotations_4d = False
ob_cube.empty_display_type = 'ARROWS'
ob_cube.lineart.crease_threshold = 0.0

# ---- collection membership
col_collection.objects.link(ob_cube)

# ---- scene / render settings (as saved in the file)
scene.frame_start = 1; scene.frame_end = 250; scene.frame_set(1)
scene.render.engine = 'BLENDER_EEVEE_NEXT'
scene.cycles.sampling_pattern = 'TABULATED_SOBOL'
scene.cycles.use_light_tree = False
scene.view_settings.view_transform = 'Filmic'
bpy.context.view_layer.update()

# ---- added for rendering (the .blend has no active camera and no usable light): camera, sun
cam_auto = bpy.data.cameras.new('AutoCamera')
cam_auto.lens = 50.0
cam_auto.sensor_width = 36.0
cam_auto.clip_end = 1000.0
ob_auto_camera = bpy.data.objects.new('AutoCamera', cam_auto)
scene.collection.objects.link(ob_auto_camera)
ob_auto_camera.location = (35.4176, -35.9884, 36.3738)
ob_auto_camera.rotation_euler = (1.09748, -7.21219e-08, 0.694738)
scene.camera = ob_auto_camera
light_auto_sun = bpy.data.lights.new('AutoSun', 'SUN')
light_auto_sun.energy = 3.0
light_auto_sun.angle = 0.0523599
ob_auto_sun = bpy.data.objects.new('AutoSun', light_auto_sun)
scene.collection.objects.link(ob_auto_sun)
ob_auto_sun.rotation_euler = (0.872665, 0.174533, 0.523599)
bpy.context.view_layer.update()
